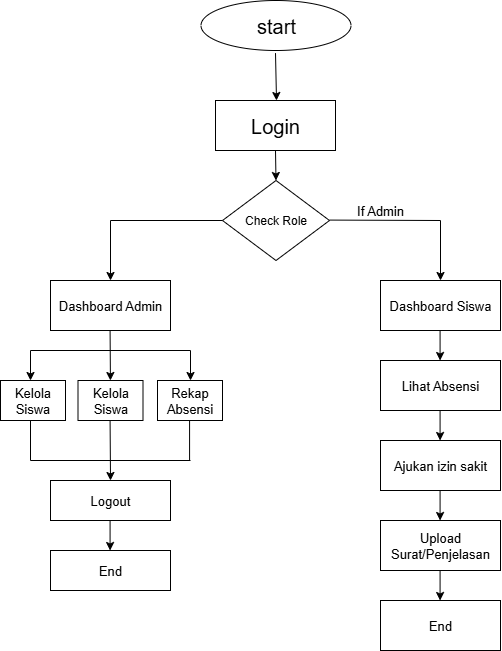

The diagram above was exported from draw.io. Its source (the exported page's mxGraphModel, read from the mxfile embedded in the PNG):
<mxGraphModel dx="1246" dy="676" grid="1" gridSize="10" guides="1" tooltips="1" connect="1" arrows="1" fold="1" page="1" pageScale="1" pageWidth="850" pageHeight="1100" math="0" shadow="0">
  <root>
    <mxCell id="0" />
    <mxCell id="1" parent="0" />
    <mxCell id="nh3qLlso6irezQ9DI_YX-3" value="&lt;font style=&quot;font-size: 20px;&quot;&gt;start&lt;/font&gt;" style="ellipse;whiteSpace=wrap;html=1;" parent="1" vertex="1">
      <mxGeometry x="350.5" y="50" width="150" height="50" as="geometry" />
    </mxCell>
    <mxCell id="nh3qLlso6irezQ9DI_YX-4" value="" style="endArrow=classic;html=1;rounded=0;exitX=0.46;exitY=1.052;exitDx=0;exitDy=0;exitPerimeter=0;" parent="1" edge="1">
      <mxGeometry width="50" height="50" relative="1" as="geometry">
        <mxPoint x="425" y="102.59999999999997" as="sourcePoint" />
        <mxPoint x="426" y="150" as="targetPoint" />
      </mxGeometry>
    </mxCell>
    <mxCell id="nh3qLlso6irezQ9DI_YX-5" value="&lt;font style=&quot;font-size: 20px;&quot;&gt;Login&lt;/font&gt;" style="rounded=0;whiteSpace=wrap;html=1;" parent="1" vertex="1">
      <mxGeometry x="365" y="150" width="120" height="50" as="geometry" />
    </mxCell>
    <mxCell id="nh3qLlso6irezQ9DI_YX-6" value="&lt;font&gt;Check Role&lt;/font&gt;" style="rhombus;whiteSpace=wrap;html=1;fontSize=12;" parent="1" vertex="1">
      <mxGeometry x="372" y="230" width="107" height="80" as="geometry" />
    </mxCell>
    <mxCell id="nh3qLlso6irezQ9DI_YX-7" value="" style="endArrow=classic;html=1;rounded=0;entryX=0.5;entryY=0;entryDx=0;entryDy=0;exitX=0.5;exitY=1;exitDx=0;exitDy=0;" parent="1" source="nh3qLlso6irezQ9DI_YX-5" target="nh3qLlso6irezQ9DI_YX-6" edge="1">
      <mxGeometry width="50" height="50" relative="1" as="geometry">
        <mxPoint x="420" y="200" as="sourcePoint" />
        <mxPoint x="470" y="150" as="targetPoint" />
      </mxGeometry>
    </mxCell>
    <mxCell id="nh3qLlso6irezQ9DI_YX-8" value="" style="endArrow=none;html=1;rounded=0;" parent="1" edge="1">
      <mxGeometry width="50" height="50" relative="1" as="geometry">
        <mxPoint x="260" y="270" as="sourcePoint" />
        <mxPoint x="372" y="270" as="targetPoint" />
      </mxGeometry>
    </mxCell>
    <mxCell id="nh3qLlso6irezQ9DI_YX-11" value="" style="endArrow=classic;html=1;rounded=0;" parent="1" edge="1">
      <mxGeometry width="50" height="50" relative="1" as="geometry">
        <mxPoint x="260" y="270" as="sourcePoint" />
        <mxPoint x="260" y="330" as="targetPoint" />
      </mxGeometry>
    </mxCell>
    <mxCell id="nh3qLlso6irezQ9DI_YX-13" value="&lt;font style=&quot;font-size: 13px;&quot;&gt;Dashboard Admin&lt;/font&gt;" style="rounded=0;whiteSpace=wrap;html=1;fontSize=12;" parent="1" vertex="1">
      <mxGeometry x="200" y="330" width="120" height="50" as="geometry" />
    </mxCell>
    <mxCell id="nh3qLlso6irezQ9DI_YX-14" value="" style="endArrow=none;html=1;rounded=0;" parent="1" edge="1">
      <mxGeometry width="50" height="50" relative="1" as="geometry">
        <mxPoint x="479" y="269.58" as="sourcePoint" />
        <mxPoint x="590" y="270" as="targetPoint" />
      </mxGeometry>
    </mxCell>
    <mxCell id="nh3qLlso6irezQ9DI_YX-16" value="" style="endArrow=classic;html=1;rounded=0;" parent="1" edge="1">
      <mxGeometry width="50" height="50" relative="1" as="geometry">
        <mxPoint x="590" y="270" as="sourcePoint" />
        <mxPoint x="590" y="330" as="targetPoint" />
      </mxGeometry>
    </mxCell>
    <mxCell id="nh3qLlso6irezQ9DI_YX-17" value="&lt;font style=&quot;font-size: 13px;&quot;&gt;Dashboard Siswa&lt;/font&gt;" style="rounded=0;whiteSpace=wrap;html=1;fontSize=12;" parent="1" vertex="1">
      <mxGeometry x="530" y="330" width="120" height="50" as="geometry" />
    </mxCell>
    <mxCell id="nh3qLlso6irezQ9DI_YX-18" value="If Admin" style="text;html=1;align=center;verticalAlign=middle;whiteSpace=wrap;rounded=0;fontSize=13;" parent="1" vertex="1">
      <mxGeometry x="500" y="250" width="60" height="20" as="geometry" />
    </mxCell>
    <mxCell id="nh3qLlso6irezQ9DI_YX-19" value="" style="endArrow=classic;html=1;rounded=0;" parent="1" edge="1">
      <mxGeometry width="50" height="50" relative="1" as="geometry">
        <mxPoint x="589.58" y="380" as="sourcePoint" />
        <mxPoint x="589.58" y="410" as="targetPoint" />
      </mxGeometry>
    </mxCell>
    <mxCell id="nh3qLlso6irezQ9DI_YX-21" value="&lt;font style=&quot;font-size: 13px;&quot;&gt;Lihat Absensi&lt;/font&gt;" style="rounded=0;whiteSpace=wrap;html=1;fontSize=12;" parent="1" vertex="1">
      <mxGeometry x="530" y="410" width="120" height="50" as="geometry" />
    </mxCell>
    <mxCell id="nh3qLlso6irezQ9DI_YX-22" value="" style="endArrow=classic;html=1;rounded=0;" parent="1" edge="1">
      <mxGeometry width="50" height="50" relative="1" as="geometry">
        <mxPoint x="589.58" y="460" as="sourcePoint" />
        <mxPoint x="589.58" y="490" as="targetPoint" />
      </mxGeometry>
    </mxCell>
    <mxCell id="nh3qLlso6irezQ9DI_YX-23" value="&lt;font style=&quot;font-size: 13px;&quot;&gt;Ajukan izin sakit&lt;/font&gt;" style="rounded=0;whiteSpace=wrap;html=1;fontSize=12;" parent="1" vertex="1">
      <mxGeometry x="530" y="490" width="120" height="50" as="geometry" />
    </mxCell>
    <mxCell id="nh3qLlso6irezQ9DI_YX-26" value="" style="endArrow=classic;html=1;rounded=0;" parent="1" edge="1">
      <mxGeometry width="50" height="50" relative="1" as="geometry">
        <mxPoint x="589.58" y="540" as="sourcePoint" />
        <mxPoint x="589.58" y="570" as="targetPoint" />
      </mxGeometry>
    </mxCell>
    <mxCell id="nh3qLlso6irezQ9DI_YX-27" value="&lt;span style=&quot;font-size: 13px;&quot;&gt;Upload Surat/Penjelasan&lt;/span&gt;" style="rounded=0;whiteSpace=wrap;html=1;fontSize=12;" parent="1" vertex="1">
      <mxGeometry x="530" y="570" width="120" height="50" as="geometry" />
    </mxCell>
    <mxCell id="nh3qLlso6irezQ9DI_YX-28" value="" style="endArrow=classic;html=1;rounded=0;" parent="1" edge="1">
      <mxGeometry width="50" height="50" relative="1" as="geometry">
        <mxPoint x="259.58000000000004" y="380" as="sourcePoint" />
        <mxPoint x="259.92" y="430" as="targetPoint" />
      </mxGeometry>
    </mxCell>
    <mxCell id="nh3qLlso6irezQ9DI_YX-30" value="" style="endArrow=none;html=1;rounded=0;" parent="1" edge="1">
      <mxGeometry width="50" height="50" relative="1" as="geometry">
        <mxPoint x="180" y="400" as="sourcePoint" />
        <mxPoint x="340" y="400" as="targetPoint" />
      </mxGeometry>
    </mxCell>
    <mxCell id="nh3qLlso6irezQ9DI_YX-31" value="&lt;font style=&quot;font-size: 13px;&quot;&gt;Kelola Siswa&lt;/font&gt;" style="rounded=0;whiteSpace=wrap;html=1;fontSize=12;" parent="1" vertex="1">
      <mxGeometry x="227.5" y="430" width="65" height="40" as="geometry" />
    </mxCell>
    <mxCell id="nh3qLlso6irezQ9DI_YX-32" value="" style="endArrow=classic;html=1;rounded=0;" parent="1" edge="1">
      <mxGeometry width="50" height="50" relative="1" as="geometry">
        <mxPoint x="180" y="400" as="sourcePoint" />
        <mxPoint x="180" y="430" as="targetPoint" />
      </mxGeometry>
    </mxCell>
    <mxCell id="nh3qLlso6irezQ9DI_YX-33" value="&lt;font style=&quot;font-size: 13px;&quot;&gt;Kelola Siswa&lt;/font&gt;" style="rounded=0;whiteSpace=wrap;html=1;fontSize=12;" parent="1" vertex="1">
      <mxGeometry x="150" y="430" width="65" height="40" as="geometry" />
    </mxCell>
    <mxCell id="nh3qLlso6irezQ9DI_YX-34" value="&lt;font style=&quot;font-size: 13px;&quot;&gt;Rekap Absensi&lt;/font&gt;" style="rounded=0;whiteSpace=wrap;html=1;fontSize=12;" parent="1" vertex="1">
      <mxGeometry x="307" y="430" width="65" height="40" as="geometry" />
    </mxCell>
    <mxCell id="nh3qLlso6irezQ9DI_YX-35" value="" style="endArrow=classic;html=1;rounded=0;" parent="1" edge="1">
      <mxGeometry width="50" height="50" relative="1" as="geometry">
        <mxPoint x="340" y="400" as="sourcePoint" />
        <mxPoint x="340" y="430" as="targetPoint" />
      </mxGeometry>
    </mxCell>
    <mxCell id="nh3qLlso6irezQ9DI_YX-36" value="" style="endArrow=none;html=1;rounded=0;" parent="1" edge="1">
      <mxGeometry width="50" height="50" relative="1" as="geometry">
        <mxPoint x="180" y="510" as="sourcePoint" />
        <mxPoint x="180" y="470" as="targetPoint" />
      </mxGeometry>
    </mxCell>
    <mxCell id="nh3qLlso6irezQ9DI_YX-37" value="" style="endArrow=none;html=1;rounded=0;" parent="1" edge="1">
      <mxGeometry width="50" height="50" relative="1" as="geometry">
        <mxPoint x="339.08" y="510" as="sourcePoint" />
        <mxPoint x="339.08" y="470" as="targetPoint" />
      </mxGeometry>
    </mxCell>
    <mxCell id="nh3qLlso6irezQ9DI_YX-38" value="" style="endArrow=none;html=1;rounded=0;" parent="1" edge="1">
      <mxGeometry width="50" height="50" relative="1" as="geometry">
        <mxPoint x="180" y="510" as="sourcePoint" />
        <mxPoint x="340" y="510" as="targetPoint" />
      </mxGeometry>
    </mxCell>
    <mxCell id="nh3qLlso6irezQ9DI_YX-39" value="" style="endArrow=classic;html=1;rounded=0;" parent="1" edge="1">
      <mxGeometry width="50" height="50" relative="1" as="geometry">
        <mxPoint x="259.58" y="470" as="sourcePoint" />
        <mxPoint x="260" y="530" as="targetPoint" />
      </mxGeometry>
    </mxCell>
    <mxCell id="nh3qLlso6irezQ9DI_YX-40" value="&lt;font style=&quot;font-size: 13px;&quot;&gt;Logout&lt;/font&gt;" style="rounded=0;whiteSpace=wrap;html=1;fontSize=12;" parent="1" vertex="1">
      <mxGeometry x="200" y="530" width="120" height="40" as="geometry" />
    </mxCell>
    <mxCell id="nh3qLlso6irezQ9DI_YX-41" value="" style="endArrow=classic;html=1;rounded=0;" parent="1" edge="1">
      <mxGeometry width="50" height="50" relative="1" as="geometry">
        <mxPoint x="259.58" y="570" as="sourcePoint" />
        <mxPoint x="259.58" y="600" as="targetPoint" />
      </mxGeometry>
    </mxCell>
    <mxCell id="nh3qLlso6irezQ9DI_YX-42" value="&lt;font style=&quot;font-size: 13px;&quot;&gt;End&lt;/font&gt;" style="rounded=0;whiteSpace=wrap;html=1;fontSize=12;" parent="1" vertex="1">
      <mxGeometry x="200" y="600" width="120" height="40" as="geometry" />
    </mxCell>
    <mxCell id="nh3qLlso6irezQ9DI_YX-43" value="" style="endArrow=classic;html=1;rounded=0;" parent="1" edge="1">
      <mxGeometry width="50" height="50" relative="1" as="geometry">
        <mxPoint x="589.58" y="620" as="sourcePoint" />
        <mxPoint x="589.58" y="650" as="targetPoint" />
      </mxGeometry>
    </mxCell>
    <mxCell id="nh3qLlso6irezQ9DI_YX-44" value="&lt;font style=&quot;font-size: 13px;&quot;&gt;End&lt;/font&gt;" style="rounded=0;whiteSpace=wrap;html=1;fontSize=12;" parent="1" vertex="1">
      <mxGeometry x="530" y="650" width="120" height="50" as="geometry" />
    </mxCell>
  </root>
</mxGraphModel>